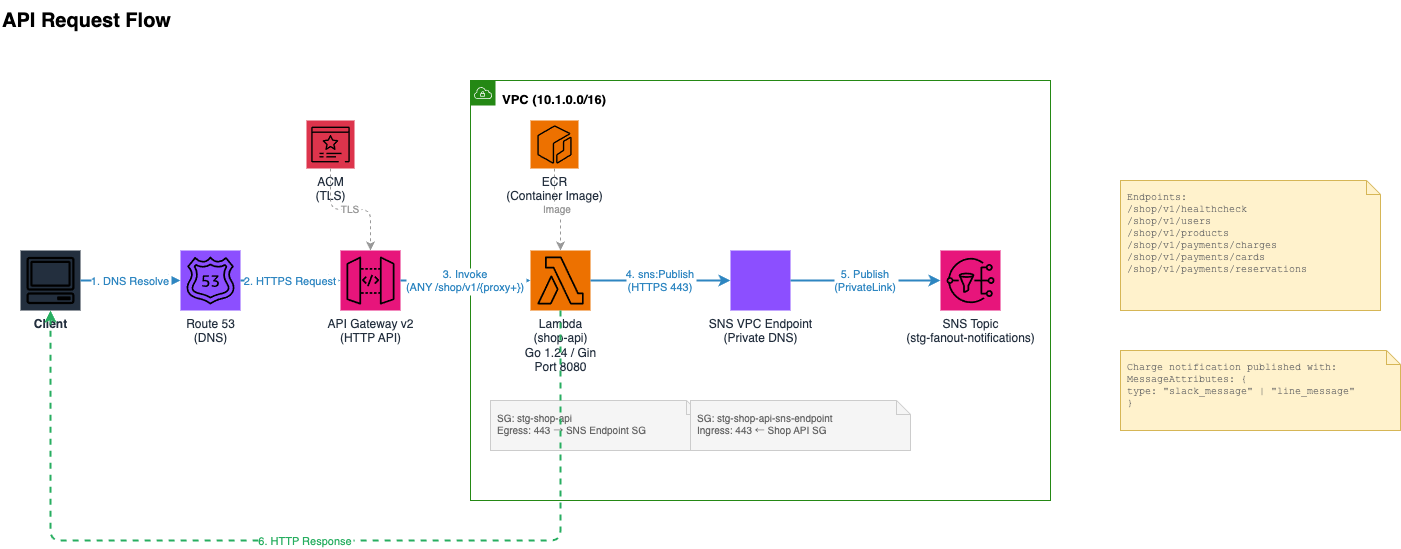

The diagram above was exported from draw.io. Its source (the exported page's mxGraphModel, read from the mxfile embedded in the PNG):
<mxGraphModel dx="846" dy="647" grid="1" gridSize="10" guides="1" tooltips="1" connect="1" arrows="1" fold="1" page="1" pageScale="1" pageWidth="1600" pageHeight="700" math="0" shadow="0">
  <root>
    <mxCell id="0" />
    <mxCell id="1" parent="0" />
    <mxCell id="title" value="API Request Flow" style="text;html=1;fontSize=20;fontStyle=1;fillColor=none;strokeColor=none;align=left;verticalAlign=middle;" parent="1" vertex="1">
      <mxGeometry x="40" y="20" width="300" height="40" as="geometry" />
    </mxCell>
    <mxCell id="client" value="Client" style="outlineConnect=0;fontColor=#232F3E;gradientColor=none;fillColor=#232F3E;strokeColor=none;dashed=0;verticalLabelPosition=bottom;verticalAlign=top;align=center;html=1;fontSize=12;fontStyle=1;aspect=fixed;pointerEvents=1;shape=mxgraph.aws4.resourceIcon;resIcon=mxgraph.aws4.client;" parent="1" vertex="1">
      <mxGeometry x="60" y="270" width="60" height="60" as="geometry" />
    </mxCell>
    <mxCell id="route53" value="Route 53&#10;(DNS)" style="outlineConnect=0;fontColor=#232F3E;gradientColor=none;fillColor=#8C4FFF;strokeColor=none;dashed=0;verticalLabelPosition=bottom;verticalAlign=top;align=center;html=1;fontSize=12;fontStyle=0;aspect=fixed;pointerEvents=1;shape=mxgraph.aws4.resourceIcon;resIcon=mxgraph.aws4.route_53;" parent="1" vertex="1">
      <mxGeometry x="220" y="270" width="60" height="60" as="geometry" />
    </mxCell>
    <mxCell id="acm" value="ACM&#10;(TLS)" style="outlineConnect=0;fontColor=#232F3E;gradientColor=none;fillColor=#DD344C;strokeColor=none;dashed=0;verticalLabelPosition=bottom;verticalAlign=top;align=center;html=1;fontSize=12;fontStyle=0;aspect=fixed;pointerEvents=1;shape=mxgraph.aws4.resourceIcon;resIcon=mxgraph.aws4.certificate_manager_3;" parent="1" vertex="1">
      <mxGeometry x="346" y="140" width="48" height="48" as="geometry" />
    </mxCell>
    <mxCell id="apigw" value="API Gateway v2&#10;(HTTP API)" style="outlineConnect=0;fontColor=#232F3E;gradientColor=none;fillColor=#E7157B;strokeColor=none;dashed=0;verticalLabelPosition=bottom;verticalAlign=top;align=center;html=1;fontSize=12;fontStyle=0;aspect=fixed;pointerEvents=1;shape=mxgraph.aws4.resourceIcon;resIcon=mxgraph.aws4.api_gateway;" parent="1" vertex="1">
      <mxGeometry x="380" y="270" width="60" height="60" as="geometry" />
    </mxCell>
    <mxCell id="vpc-box" value="VPC (10.1.0.0/16)" style="points=[[0,0],[0.25,0],[0.5,0],[0.75,0],[1,0],[1,0.25],[1,0.5],[1,0.75],[1,1],[0.75,1],[0.5,1],[0.25,1],[0,1],[0,0.75],[0,0.5],[0,0.25]];outlineConnect=0;gradientColor=none;html=1;whiteSpace=wrap;fontSize=13;fontStyle=1;shape=mxgraph.aws4.group;grIcon=mxgraph.aws4.group_vpc;strokeColor=#248814;fillColor=none;verticalAlign=top;align=left;spacingLeft=30;spacingTop=5;dashed=0;" parent="1" vertex="1">
      <mxGeometry x="510" y="100" width="580" height="420" as="geometry" />
    </mxCell>
    <mxCell id="lambda" value="Lambda&#10;(shop-api)&#10;Go 1.24 / Gin&#10;Port 8080" style="outlineConnect=0;fontColor=#232F3E;gradientColor=none;fillColor=#ED7100;strokeColor=none;dashed=0;verticalLabelPosition=bottom;verticalAlign=top;align=center;html=1;fontSize=12;fontStyle=0;aspect=fixed;pointerEvents=1;shape=mxgraph.aws4.resourceIcon;resIcon=mxgraph.aws4.lambda;" parent="1" vertex="1">
      <mxGeometry x="570" y="270" width="60" height="60" as="geometry" />
    </mxCell>
    <mxCell id="ecr" value="ECR&#10;(Container Image)" style="outlineConnect=0;fontColor=#232F3E;gradientColor=none;fillColor=#ED7100;strokeColor=none;dashed=0;verticalLabelPosition=bottom;verticalAlign=top;align=center;html=1;fontSize=12;fontStyle=0;aspect=fixed;pointerEvents=1;shape=mxgraph.aws4.resourceIcon;resIcon=mxgraph.aws4.ecr;" parent="1" vertex="1">
      <mxGeometry x="570" y="140" width="48" height="48" as="geometry" />
    </mxCell>
    <mxCell id="sg-shop" value="SG: stg-shop-api&#10;Egress: 443 → SNS Endpoint SG" style="shape=note;whiteSpace=wrap;html=1;size=14;verticalAlign=top;align=left;spacingLeft=5;spacingTop=5;fontSize=10;fillColor=#F5F5F5;strokeColor=#CCCCCC;fontColor=#666666;" parent="1" vertex="1">
      <mxGeometry x="530" y="420" width="210" height="50" as="geometry" />
    </mxCell>
    <mxCell id="sns-endpoint" value="SNS VPC Endpoint&#10;(Private DNS)" style="outlineConnect=0;fontColor=#232F3E;gradientColor=none;fillColor=#8C4FFF;strokeColor=none;dashed=0;verticalLabelPosition=bottom;verticalAlign=top;align=center;html=1;fontSize=12;fontStyle=0;aspect=fixed;pointerEvents=1;shape=mxgraph.aws4.resourceIcon;resIcon=mxgraph.aws4.vpc_endpoints;" parent="1" vertex="1">
      <mxGeometry x="770" y="270" width="60" height="60" as="geometry" />
    </mxCell>
    <mxCell id="sg-endpoint" value="SG: stg-shop-api-sns-endpoint&#10;Ingress: 443 ← Shop API SG" style="shape=note;whiteSpace=wrap;html=1;size=14;verticalAlign=top;align=left;spacingLeft=5;spacingTop=5;fontSize=10;fillColor=#F5F5F5;strokeColor=#CCCCCC;fontColor=#666666;" parent="1" vertex="1">
      <mxGeometry x="730" y="420" width="220" height="50" as="geometry" />
    </mxCell>
    <mxCell id="sns-topic" value="SNS Topic&#10;(stg-fanout-notifications)" style="outlineConnect=0;fontColor=#232F3E;gradientColor=none;fillColor=#E7157B;strokeColor=none;dashed=0;verticalLabelPosition=bottom;verticalAlign=top;align=center;html=1;fontSize=12;fontStyle=0;aspect=fixed;pointerEvents=1;shape=mxgraph.aws4.resourceIcon;resIcon=mxgraph.aws4.sns;" parent="1" vertex="1">
      <mxGeometry x="980" y="270" width="60" height="60" as="geometry" />
    </mxCell>
    <mxCell id="flow1" value="1. DNS Resolve" style="edgeStyle=orthogonalEdgeStyle;rounded=1;orthogonalLoop=1;jettySize=auto;exitX=1;exitY=0.5;exitDx=0;exitDy=0;entryX=0;entryY=0.5;entryDx=0;entryDy=0;strokeColor=#2E86C1;strokeWidth=2;fontColor=#2E86C1;fontSize=11;labelBackgroundColor=#FFFFFF;" parent="1" source="client" target="route53" edge="1">
      <mxGeometry relative="1" as="geometry" />
    </mxCell>
    <mxCell id="flow2" value="2. HTTPS Request" style="edgeStyle=orthogonalEdgeStyle;rounded=1;orthogonalLoop=1;jettySize=auto;exitX=1;exitY=0.5;exitDx=0;exitDy=0;entryX=0;entryY=0.5;entryDx=0;entryDy=0;strokeColor=#2E86C1;strokeWidth=2;fontColor=#2E86C1;fontSize=11;labelBackgroundColor=#FFFFFF;" parent="1" source="route53" target="apigw" edge="1">
      <mxGeometry relative="1" as="geometry" />
    </mxCell>
    <mxCell id="flow-acm" value="TLS" style="edgeStyle=orthogonalEdgeStyle;rounded=1;orthogonalLoop=1;jettySize=auto;exitX=0.5;exitY=1;exitDx=0;exitDy=0;entryX=0.5;entryY=0;entryDx=0;entryDy=0;strokeColor=#999999;strokeWidth=1;dashed=1;fontColor=#999999;fontSize=10;labelBackgroundColor=#FFFFFF;" parent="1" source="acm" target="apigw" edge="1">
      <mxGeometry relative="1" as="geometry" />
    </mxCell>
    <mxCell id="flow3" value="3. Invoke&#10;(ANY /shop/v1/{proxy+})" style="edgeStyle=orthogonalEdgeStyle;rounded=1;orthogonalLoop=1;jettySize=auto;exitX=1;exitY=0.5;exitDx=0;exitDy=0;entryX=0;entryY=0.5;entryDx=0;entryDy=0;strokeColor=#2E86C1;strokeWidth=2;fontColor=#2E86C1;fontSize=11;labelBackgroundColor=#FFFFFF;" parent="1" source="apigw" target="lambda" edge="1">
      <mxGeometry relative="1" as="geometry" />
    </mxCell>
    <mxCell id="flow-ecr" value="Image" style="edgeStyle=orthogonalEdgeStyle;rounded=1;orthogonalLoop=1;jettySize=auto;exitX=0.5;exitY=1;exitDx=0;exitDy=0;entryX=0.5;entryY=0;entryDx=0;entryDy=0;strokeColor=#999999;strokeWidth=1;dashed=1;fontColor=#999999;fontSize=10;labelBackgroundColor=#FFFFFF;" parent="1" source="ecr" target="lambda" edge="1">
      <mxGeometry relative="1" as="geometry" />
    </mxCell>
    <mxCell id="flow4" value="4. sns:Publish&#10;(HTTPS 443)" style="edgeStyle=orthogonalEdgeStyle;rounded=1;orthogonalLoop=1;jettySize=auto;exitX=1;exitY=0.5;exitDx=0;exitDy=0;entryX=0;entryY=0.5;entryDx=0;entryDy=0;strokeColor=#2E86C1;strokeWidth=2;fontColor=#2E86C1;fontSize=11;labelBackgroundColor=#FFFFFF;" parent="1" source="lambda" target="sns-endpoint" edge="1">
      <mxGeometry relative="1" as="geometry" />
    </mxCell>
    <mxCell id="flow5" value="5. Publish&#10;(PrivateLink)" style="edgeStyle=orthogonalEdgeStyle;rounded=1;orthogonalLoop=1;jettySize=auto;exitX=1;exitY=0.5;exitDx=0;exitDy=0;entryX=0;entryY=0.5;entryDx=0;entryDy=0;strokeColor=#2E86C1;strokeWidth=2;fontColor=#2E86C1;fontSize=11;labelBackgroundColor=#FFFFFF;" parent="1" source="sns-endpoint" target="sns-topic" edge="1">
      <mxGeometry relative="1" as="geometry" />
    </mxCell>
    <mxCell id="flow-response" value="6. HTTP Response" style="edgeStyle=orthogonalEdgeStyle;rounded=1;orthogonalLoop=1;jettySize=auto;exitX=0.5;exitY=1;exitDx=0;exitDy=0;entryX=0.5;entryY=1;entryDx=0;entryDy=0;strokeColor=#27AE60;strokeWidth=2;fontColor=#27AE60;fontSize=11;dashed=1;labelBackgroundColor=#FFFFFF;" parent="1" source="lambda" target="client" edge="1">
      <mxGeometry relative="1" as="geometry">
        <Array as="points">
          <mxPoint x="600" y="560" />
          <mxPoint x="90" y="560" />
        </Array>
      </mxGeometry>
    </mxCell>
    <mxCell id="note-api" value="Endpoints:&#10;  /shop/v1/healthcheck&#10;  /shop/v1/users&#10;  /shop/v1/products&#10;  /shop/v1/payments/charges&#10;  /shop/v1/payments/cards&#10;  /shop/v1/payments/reservations" style="shape=note;whiteSpace=wrap;html=1;size=14;verticalAlign=top;align=left;spacingLeft=5;spacingTop=5;fontSize=10;fillColor=#FFF2CC;strokeColor=#D6B656;fontColor=#666666;fontFamily=Courier New;" parent="1" vertex="1">
      <mxGeometry x="1160" y="200" width="260" height="130" as="geometry" />
    </mxCell>
    <mxCell id="note-msg" value="Charge notification published with:&#10;MessageAttributes: {&#10;  type: &quot;slack_message&quot; | &quot;line_message&quot;&#10;}" style="shape=note;whiteSpace=wrap;html=1;size=14;verticalAlign=top;align=left;spacingLeft=5;spacingTop=5;fontSize=10;fillColor=#FFF2CC;strokeColor=#D6B656;fontColor=#666666;fontFamily=Courier New;" parent="1" vertex="1">
      <mxGeometry x="1160" y="370" width="280" height="80" as="geometry" />
    </mxCell>
  </root>
</mxGraphModel>